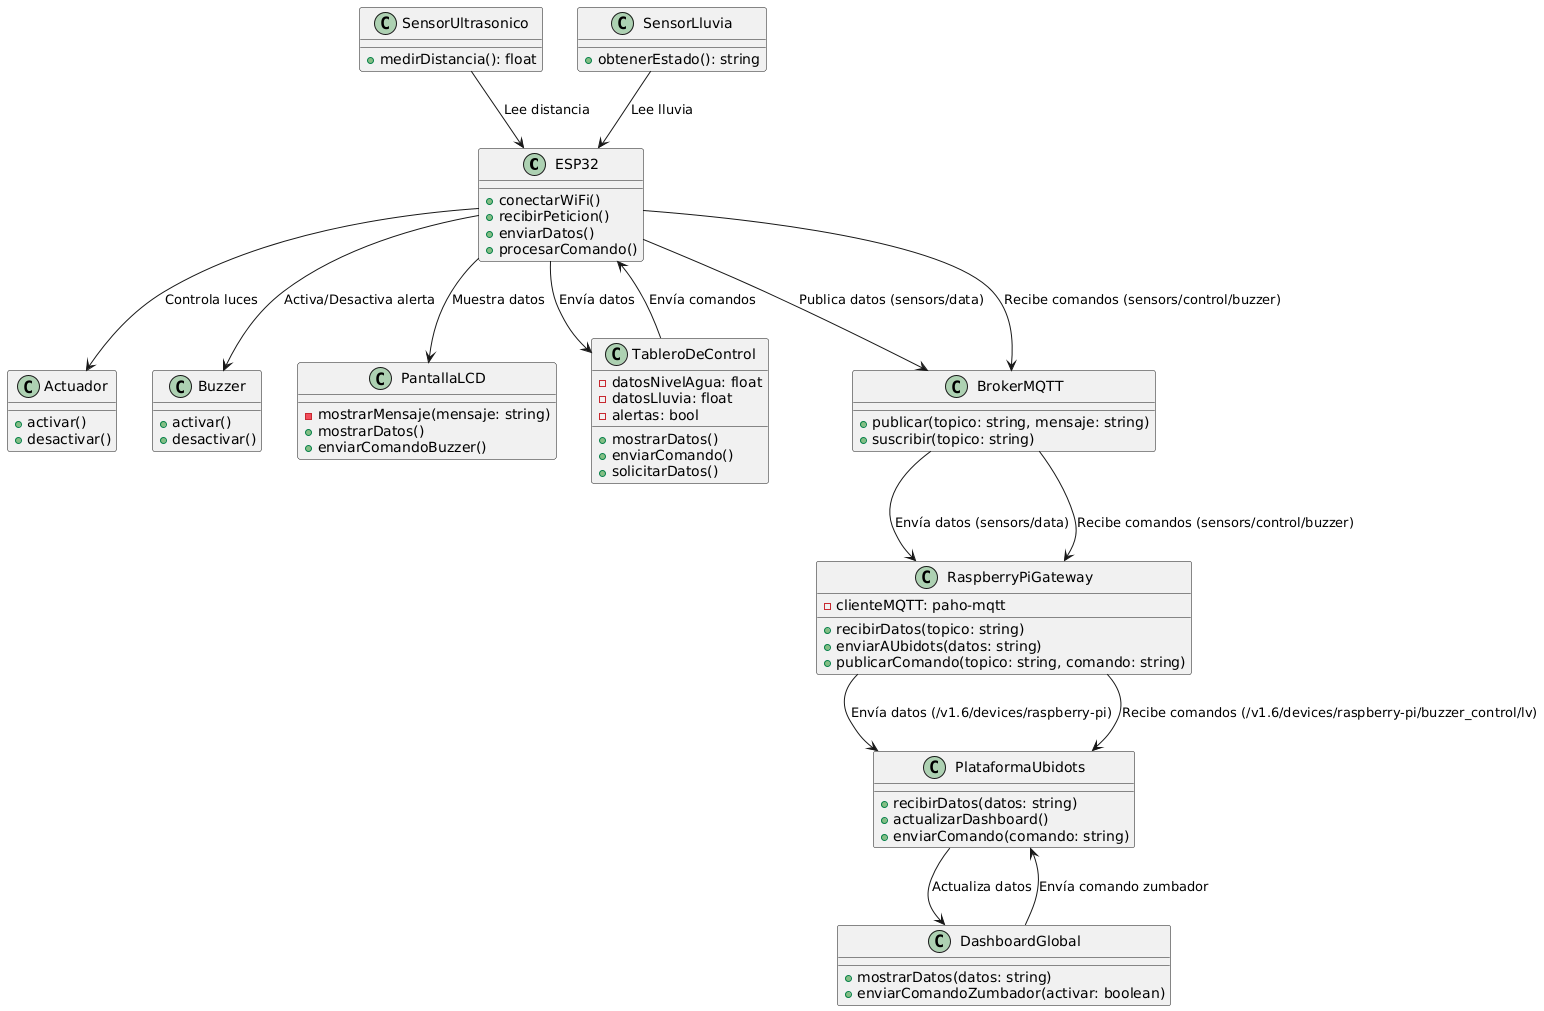

The diagram above was rendered by PlantUML. Its source (embedded in the PNG):
@startuml
' Existing classes
class ESP32 {
  + conectarWiFi()
  + recibirPeticion()
  + enviarDatos()
  + procesarComando()
}

class SensorUltrasonico {
  + medirDistancia(): float
}

class SensorLluvia {
  + obtenerEstado(): string
}

class Actuador {
  + activar()
  + desactivar()
}

class Buzzer {
  + activar()
  + desactivar()
}

class PantallaLCD {
  - mostrarMensaje(mensaje: string)
  + mostrarDatos()
  + enviarComandoBuzzer()
}

class TableroDeControl {
  - datosNivelAgua: float
  - datosLluvia: float
  - alertas: bool
  + mostrarDatos()
  + enviarComando()
  + solicitarDatos()
}

' New classes for global dashboard, Raspberry Pi, and MQTT
class BrokerMQTT {
  + publicar(topico: string, mensaje: string)
  + suscribir(topico: string)
}

class RaspberryPiGateway {
  - clienteMQTT: paho-mqtt
  + recibirDatos(topico: string)
  + enviarAUbidots(datos: string)
  + publicarComando(topico: string, comando: string)
}

class PlataformaUbidots {
  + recibirDatos(datos: string)
  + actualizarDashboard()
  + enviarComando(comando: string)
}

class DashboardGlobal {
  + mostrarDatos(datos: string)
  + enviarComandoZumbador(activar: boolean)
}

' Relationships
SensorUltrasonico --> ESP32 : Lee distancia
SensorLluvia --> ESP32 : Lee lluvia
ESP32 --> Actuador : Controla luces
ESP32 --> Buzzer : Activa/Desactiva alerta
ESP32 --> PantallaLCD : Muestra datos
ESP32 --> TableroDeControl : Envía datos
TableroDeControl --> ESP32 : Envía comandos

' New relationships for MQTT, Raspberry Pi, and Ubidots
ESP32 --> BrokerMQTT : Publica datos (sensors/data)
ESP32 --> BrokerMQTT : Recibe comandos (sensors/control/buzzer)
BrokerMQTT --> RaspberryPiGateway : Envía datos (sensors/data)
BrokerMQTT --> RaspberryPiGateway : Recibe comandos (sensors/control/buzzer)
RaspberryPiGateway --> PlataformaUbidots : Envía datos (/v1.6/devices/raspberry-pi)
RaspberryPiGateway --> PlataformaUbidots : Recibe comandos (/v1.6/devices/raspberry-pi/buzzer_control/lv)
PlataformaUbidots --> DashboardGlobal : Actualiza datos
DashboardGlobal --> PlataformaUbidots : Envía comando zumbador
@enduml